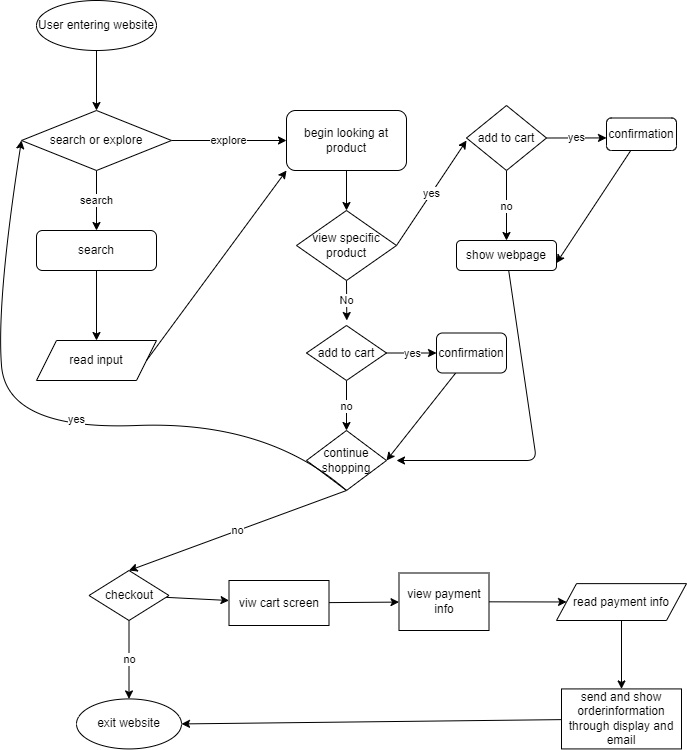

The diagram above was exported from draw.io. Its source (the exported page's mxGraphModel, read from the mxfile embedded in the PNG):
<mxGraphModel dx="794" dy="984" grid="1" gridSize="10" guides="1" tooltips="1" connect="1" arrows="1" fold="1" page="1" pageScale="1" pageWidth="850" pageHeight="1100" math="0" shadow="0">
  <root>
    <mxCell id="0" />
    <mxCell id="1" parent="0" />
    <mxCell id="5" style="edgeStyle=none;html=1;exitX=0.5;exitY=1;exitDx=0;exitDy=0;" edge="1" parent="1" source="2" target="3">
      <mxGeometry relative="1" as="geometry" />
    </mxCell>
    <mxCell id="2" value="User entering website" style="ellipse;whiteSpace=wrap;html=1;" vertex="1" parent="1">
      <mxGeometry x="50" y="40" width="120" height="50" as="geometry" />
    </mxCell>
    <mxCell id="9" value="explore" style="edgeStyle=none;html=1;exitX=1;exitY=0.5;exitDx=0;exitDy=0;" edge="1" parent="1" source="3">
      <mxGeometry relative="1" as="geometry">
        <mxPoint x="300" y="180" as="targetPoint" />
      </mxGeometry>
    </mxCell>
    <mxCell id="12" value="search" style="edgeStyle=none;html=1;exitX=0.5;exitY=1;exitDx=0;exitDy=0;" edge="1" parent="1" source="3">
      <mxGeometry relative="1" as="geometry">
        <mxPoint x="110" y="270" as="targetPoint" />
      </mxGeometry>
    </mxCell>
    <mxCell id="3" value="search or explore" style="rhombus;whiteSpace=wrap;html=1;" vertex="1" parent="1">
      <mxGeometry x="35" y="150" width="150" height="60" as="geometry" />
    </mxCell>
    <mxCell id="14" value="search" style="rounded=1;whiteSpace=wrap;html=1;" vertex="1" parent="1">
      <mxGeometry x="50" y="270" width="120" height="40" as="geometry" />
    </mxCell>
    <mxCell id="15" value="" style="endArrow=classic;html=1;exitX=0.5;exitY=1;exitDx=0;exitDy=0;" edge="1" parent="1" source="14">
      <mxGeometry width="50" height="50" relative="1" as="geometry">
        <mxPoint x="260" y="380" as="sourcePoint" />
        <mxPoint x="110" y="380" as="targetPoint" />
      </mxGeometry>
    </mxCell>
    <mxCell id="16" value="read input" style="shape=parallelogram;perimeter=parallelogramPerimeter;whiteSpace=wrap;html=1;fixedSize=1;" vertex="1" parent="1">
      <mxGeometry x="50" y="380" width="120" height="40" as="geometry" />
    </mxCell>
    <mxCell id="17" value="" style="endArrow=classic;html=1;exitX=1;exitY=0.5;exitDx=0;exitDy=0;" edge="1" parent="1" source="16">
      <mxGeometry width="50" height="50" relative="1" as="geometry">
        <mxPoint x="260" y="380" as="sourcePoint" />
        <mxPoint x="300" y="210" as="targetPoint" />
      </mxGeometry>
    </mxCell>
    <mxCell id="19" value="begin looking at product" style="rounded=1;whiteSpace=wrap;html=1;" vertex="1" parent="1">
      <mxGeometry x="300" y="150" width="120" height="60" as="geometry" />
    </mxCell>
    <mxCell id="22" value="yes&lt;br&gt;" style="edgeStyle=none;html=1;exitX=1;exitY=0.5;exitDx=0;exitDy=0;" edge="1" parent="1" source="20">
      <mxGeometry relative="1" as="geometry">
        <mxPoint x="480" y="180" as="targetPoint" />
      </mxGeometry>
    </mxCell>
    <mxCell id="23" value="No" style="edgeStyle=none;html=1;exitX=0.5;exitY=1;exitDx=0;exitDy=0;" edge="1" parent="1" source="20">
      <mxGeometry relative="1" as="geometry">
        <mxPoint x="360.28571428571445" y="360" as="targetPoint" />
      </mxGeometry>
    </mxCell>
    <mxCell id="20" value="view specific product" style="rhombus;whiteSpace=wrap;html=1;" vertex="1" parent="1">
      <mxGeometry x="310" y="250" width="100" height="70" as="geometry" />
    </mxCell>
    <mxCell id="21" value="" style="endArrow=classic;html=1;exitX=0.5;exitY=1;exitDx=0;exitDy=0;entryX=0.5;entryY=0;entryDx=0;entryDy=0;" edge="1" parent="1" source="19" target="20">
      <mxGeometry width="50" height="50" relative="1" as="geometry">
        <mxPoint x="330" y="260" as="sourcePoint" />
        <mxPoint x="380" y="210" as="targetPoint" />
      </mxGeometry>
    </mxCell>
    <mxCell id="27" value="no&lt;br&gt;" style="edgeStyle=none;html=1;exitX=0.5;exitY=1;exitDx=0;exitDy=0;entryX=0.5;entryY=0;entryDx=0;entryDy=0;" edge="1" parent="1" source="24" target="28">
      <mxGeometry relative="1" as="geometry">
        <mxPoint x="360.28571428571445" y="600" as="targetPoint" />
      </mxGeometry>
    </mxCell>
    <mxCell id="24" value="continue shopping" style="rhombus;whiteSpace=wrap;html=1;" vertex="1" parent="1">
      <mxGeometry x="320" y="470" width="80" height="60" as="geometry" />
    </mxCell>
    <mxCell id="26" value="yes&lt;br&gt;" style="curved=1;endArrow=classic;html=1;exitX=0.5;exitY=1;exitDx=0;exitDy=0;entryX=0;entryY=0.5;entryDx=0;entryDy=0;" edge="1" parent="1" source="24" target="3">
      <mxGeometry x="-0.0987" y="-8" width="50" height="50" relative="1" as="geometry">
        <mxPoint x="370" y="130" as="sourcePoint" />
        <mxPoint x="420" y="80" as="targetPoint" />
        <Array as="points">
          <mxPoint x="280" y="460" />
          <mxPoint x="20" y="470" />
          <mxPoint x="10" y="340" />
        </Array>
        <mxPoint x="1" as="offset" />
      </mxGeometry>
    </mxCell>
    <mxCell id="29" value="no" style="edgeStyle=none;html=1;entryX=0.5;entryY=0;entryDx=0;entryDy=0;" edge="1" parent="1" source="28" target="30">
      <mxGeometry relative="1" as="geometry">
        <mxPoint x="142.5" y="720" as="targetPoint" />
      </mxGeometry>
    </mxCell>
    <mxCell id="51" value="" style="edgeStyle=none;html=1;" edge="1" parent="1" source="28" target="50">
      <mxGeometry relative="1" as="geometry" />
    </mxCell>
    <mxCell id="28" value="checkout" style="rhombus;whiteSpace=wrap;html=1;" vertex="1" parent="1">
      <mxGeometry x="102.5" y="610" width="80" height="50" as="geometry" />
    </mxCell>
    <mxCell id="30" value="exit website" style="ellipse;whiteSpace=wrap;html=1;" vertex="1" parent="1">
      <mxGeometry x="90" y="738.43" width="105" height="50" as="geometry" />
    </mxCell>
    <mxCell id="34" value="yes" style="edgeStyle=none;html=1;exitX=1;exitY=0.5;exitDx=0;exitDy=0;entryX=0;entryY=0.5;entryDx=0;entryDy=0;" edge="1" parent="1" source="33" target="35">
      <mxGeometry relative="1" as="geometry">
        <mxPoint x="460" y="397.42857142857156" as="targetPoint" />
      </mxGeometry>
    </mxCell>
    <mxCell id="40" value="no" style="edgeStyle=none;html=1;entryX=0.5;entryY=0;entryDx=0;entryDy=0;" edge="1" parent="1" source="33" target="24">
      <mxGeometry relative="1" as="geometry" />
    </mxCell>
    <mxCell id="33" value="add to cart" style="rhombus;whiteSpace=wrap;html=1;" vertex="1" parent="1">
      <mxGeometry x="320" y="365" width="80" height="55" as="geometry" />
    </mxCell>
    <mxCell id="41" style="edgeStyle=none;html=1;entryX=1;entryY=0.5;entryDx=0;entryDy=0;" edge="1" parent="1" source="35" target="24">
      <mxGeometry relative="1" as="geometry" />
    </mxCell>
    <mxCell id="35" value="confirmation" style="rounded=1;whiteSpace=wrap;html=1;" vertex="1" parent="1">
      <mxGeometry x="450" y="372.5" width="70" height="40" as="geometry" />
    </mxCell>
    <mxCell id="37" value="yes" style="edgeStyle=none;html=1;exitX=1;exitY=0.5;exitDx=0;exitDy=0;" edge="1" parent="1">
      <mxGeometry relative="1" as="geometry">
        <mxPoint x="620" y="177.42857142857156" as="targetPoint" />
        <mxPoint x="560" y="177.5" as="sourcePoint" />
      </mxGeometry>
    </mxCell>
    <mxCell id="44" style="edgeStyle=none;html=1;entryX=1;entryY=0.75;entryDx=0;entryDy=0;" edge="1" parent="1" source="38" target="43">
      <mxGeometry relative="1" as="geometry" />
    </mxCell>
    <mxCell id="38" value="confirmation" style="rounded=1;whiteSpace=wrap;html=1;" vertex="1" parent="1">
      <mxGeometry x="620" y="157.5" width="70" height="32.5" as="geometry" />
    </mxCell>
    <mxCell id="42" value="no" style="edgeStyle=none;html=1;" edge="1" parent="1" source="39">
      <mxGeometry relative="1" as="geometry">
        <mxPoint x="520" y="280" as="targetPoint" />
      </mxGeometry>
    </mxCell>
    <mxCell id="39" value="add to cart" style="rhombus;whiteSpace=wrap;html=1;" vertex="1" parent="1">
      <mxGeometry x="480" y="145" width="80" height="65" as="geometry" />
    </mxCell>
    <mxCell id="48" value="" style="edgeStyle=none;html=1;" edge="1" parent="1" source="43">
      <mxGeometry relative="1" as="geometry">
        <mxPoint x="410" y="500" as="targetPoint" />
        <Array as="points">
          <mxPoint x="550" y="500" />
        </Array>
      </mxGeometry>
    </mxCell>
    <mxCell id="43" value="show webpage" style="rounded=1;whiteSpace=wrap;html=1;" vertex="1" parent="1">
      <mxGeometry x="470" y="280" width="100" height="30" as="geometry" />
    </mxCell>
    <mxCell id="53" value="" style="edgeStyle=none;html=1;" edge="1" parent="1" source="50" target="52">
      <mxGeometry relative="1" as="geometry" />
    </mxCell>
    <mxCell id="50" value="viw cart screen&lt;br&gt;" style="whiteSpace=wrap;html=1;" vertex="1" parent="1">
      <mxGeometry x="242.5" y="620" width="100" height="45" as="geometry" />
    </mxCell>
    <mxCell id="57" value="" style="edgeStyle=none;html=1;" edge="1" parent="1" source="52" target="56">
      <mxGeometry relative="1" as="geometry" />
    </mxCell>
    <mxCell id="52" value="view payment info" style="whiteSpace=wrap;html=1;" vertex="1" parent="1">
      <mxGeometry x="412.5" y="612.5" width="90" height="57.5" as="geometry" />
    </mxCell>
    <mxCell id="60" value="" style="edgeStyle=none;html=1;" edge="1" parent="1" source="56" target="59">
      <mxGeometry relative="1" as="geometry" />
    </mxCell>
    <mxCell id="56" value="read payment info" style="shape=parallelogram;perimeter=parallelogramPerimeter;whiteSpace=wrap;html=1;fixedSize=1;" vertex="1" parent="1">
      <mxGeometry x="570" y="623.13" width="130" height="36.87" as="geometry" />
    </mxCell>
    <mxCell id="61" style="edgeStyle=none;html=1;entryX=1;entryY=0.5;entryDx=0;entryDy=0;" edge="1" parent="1" source="59" target="30">
      <mxGeometry relative="1" as="geometry" />
    </mxCell>
    <mxCell id="59" value="send and show orderinformation through display and email" style="whiteSpace=wrap;html=1;" vertex="1" parent="1">
      <mxGeometry x="575" y="728.435" width="120" height="60" as="geometry" />
    </mxCell>
  </root>
</mxGraphModel>